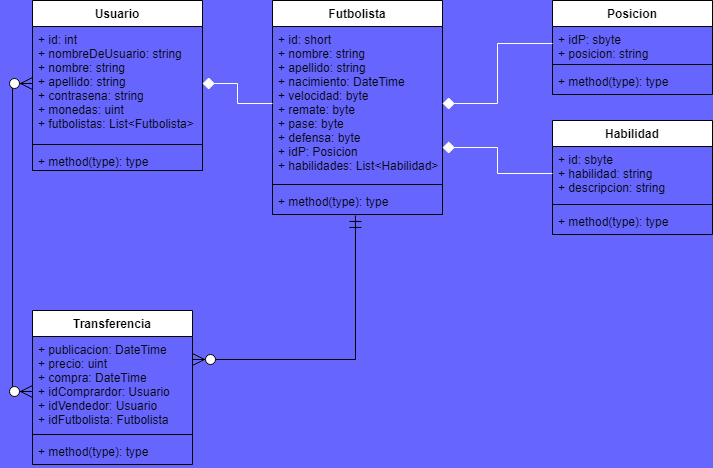

The diagram above was exported from draw.io. Its source (the exported page's mxGraphModel, read from the mxfile embedded in the PNG):
<mxGraphModel dx="1118" dy="828" grid="1" gridSize="10" guides="1" tooltips="1" connect="1" arrows="1" fold="1" page="1" pageScale="1" pageWidth="827" pageHeight="1169" background="#6666FF" math="0" shadow="0">
  <root>
    <mxCell id="0" />
    <mxCell id="1" parent="0" />
    <mxCell id="2" value="Usuario" style="swimlane;fontStyle=1;align=center;verticalAlign=top;childLayout=stackLayout;horizontal=1;startSize=26;horizontalStack=0;resizeParent=1;resizeParentMax=0;resizeLast=0;collapsible=1;marginBottom=0;" parent="1" vertex="1">
      <mxGeometry x="40" y="40" width="170" height="170" as="geometry" />
    </mxCell>
    <mxCell id="3" value="+ id: int&#10;+ nombreDeUsuario: string&#10;+ nombre: string&#10;+ apellido: string&#10;+ contrasena: string&#10;+ monedas: uint&#10;+ futbolistas: List&lt;Futbolista&gt;" style="text;strokeColor=none;align=left;verticalAlign=top;spacingLeft=4;spacingRight=4;overflow=hidden;rotatable=0;points=[[0,0.5],[1,0.5]];portConstraint=eastwest;" parent="2" vertex="1">
      <mxGeometry y="26" width="170" height="114" as="geometry" />
    </mxCell>
    <mxCell id="4" value="" style="line;strokeWidth=1;fillColor=none;align=left;verticalAlign=middle;spacingTop=-1;spacingLeft=3;spacingRight=3;rotatable=0;labelPosition=right;points=[];portConstraint=eastwest;" parent="2" vertex="1">
      <mxGeometry y="140" width="170" height="8" as="geometry" />
    </mxCell>
    <mxCell id="5" value="+ method(type): type" style="text;strokeColor=none;fillColor=none;align=left;verticalAlign=top;spacingLeft=4;spacingRight=4;overflow=hidden;rotatable=0;points=[[0,0.5],[1,0.5]];portConstraint=eastwest;" parent="2" vertex="1">
      <mxGeometry y="148" width="170" height="22" as="geometry" />
    </mxCell>
    <mxCell id="10" value="Futbolista" style="swimlane;fontStyle=1;align=center;verticalAlign=top;childLayout=stackLayout;horizontal=1;startSize=26;horizontalStack=0;resizeParent=1;resizeParentMax=0;resizeLast=0;collapsible=1;marginBottom=0;" parent="1" vertex="1">
      <mxGeometry x="280" y="40" width="170" height="214" as="geometry" />
    </mxCell>
    <mxCell id="11" value="+ id: short&#10;+ nombre: string&#10;+ apellido: string&#10;+ nacimiento: DateTime&#10;+ velocidad: byte&#10;+ remate: byte&#10;+ pase: byte&#10;+ defensa: byte&#10;+ idP: Posicion&#10;+ habilidades: List&lt;Habilidad&gt;" style="text;strokeColor=none;align=left;verticalAlign=top;spacingLeft=4;spacingRight=4;overflow=hidden;rotatable=0;points=[[0,0.5],[1,0.5]];portConstraint=eastwest;" parent="10" vertex="1">
      <mxGeometry y="26" width="170" height="154" as="geometry" />
    </mxCell>
    <mxCell id="12" value="" style="line;strokeWidth=1;fillColor=none;align=left;verticalAlign=middle;spacingTop=-1;spacingLeft=3;spacingRight=3;rotatable=0;labelPosition=right;points=[];portConstraint=eastwest;" parent="10" vertex="1">
      <mxGeometry y="180" width="170" height="8" as="geometry" />
    </mxCell>
    <mxCell id="13" value="+ method(type): type" style="text;strokeColor=none;fillColor=none;align=left;verticalAlign=top;spacingLeft=4;spacingRight=4;overflow=hidden;rotatable=0;points=[[0,0.5],[1,0.5]];portConstraint=eastwest;" parent="10" vertex="1">
      <mxGeometry y="188" width="170" height="26" as="geometry" />
    </mxCell>
    <mxCell id="14" value="Transferencia" style="swimlane;fontStyle=1;align=center;verticalAlign=top;childLayout=stackLayout;horizontal=1;startSize=26;horizontalStack=0;resizeParent=1;resizeParentMax=0;resizeLast=0;collapsible=1;marginBottom=0;" parent="1" vertex="1">
      <mxGeometry x="40" y="350" width="160" height="154" as="geometry" />
    </mxCell>
    <mxCell id="15" value="+ publicacion: DateTime&#10;+ precio: uint&#10;+ compra: DateTime&#10;+ idComprardor: Usuario&#10;+ idVendedor: Usuario&#10;+ idFutbolista: Futbolista" style="text;strokeColor=none;align=left;verticalAlign=top;spacingLeft=4;spacingRight=4;overflow=hidden;rotatable=0;points=[[0,0.5],[1,0.5]];portConstraint=eastwest;" parent="14" vertex="1">
      <mxGeometry y="26" width="160" height="94" as="geometry" />
    </mxCell>
    <mxCell id="16" value="" style="line;strokeWidth=1;fillColor=none;align=left;verticalAlign=middle;spacingTop=-1;spacingLeft=3;spacingRight=3;rotatable=0;labelPosition=right;points=[];portConstraint=eastwest;" parent="14" vertex="1">
      <mxGeometry y="120" width="160" height="8" as="geometry" />
    </mxCell>
    <mxCell id="17" value="+ method(type): type" style="text;strokeColor=none;fillColor=none;align=left;verticalAlign=top;spacingLeft=4;spacingRight=4;overflow=hidden;rotatable=0;points=[[0,0.5],[1,0.5]];portConstraint=eastwest;" parent="14" vertex="1">
      <mxGeometry y="128" width="160" height="26" as="geometry" />
    </mxCell>
    <mxCell id="18" value="Posicion" style="swimlane;fontStyle=1;align=center;verticalAlign=top;childLayout=stackLayout;horizontal=1;startSize=26;horizontalStack=0;resizeParent=1;resizeParentMax=0;resizeLast=0;collapsible=1;marginBottom=0;" parent="1" vertex="1">
      <mxGeometry x="560" y="40" width="160" height="94" as="geometry" />
    </mxCell>
    <mxCell id="19" value="+ idP: sbyte&#10;+ posicion: string" style="text;strokeColor=none;align=left;verticalAlign=top;spacingLeft=4;spacingRight=4;overflow=hidden;rotatable=0;points=[[0,0.5],[1,0.5]];portConstraint=eastwest;" parent="18" vertex="1">
      <mxGeometry y="26" width="160" height="34" as="geometry" />
    </mxCell>
    <mxCell id="20" value="" style="line;strokeWidth=1;fillColor=none;align=left;verticalAlign=middle;spacingTop=-1;spacingLeft=3;spacingRight=3;rotatable=0;labelPosition=right;points=[];portConstraint=eastwest;" parent="18" vertex="1">
      <mxGeometry y="60" width="160" height="8" as="geometry" />
    </mxCell>
    <mxCell id="21" value="+ method(type): type" style="text;strokeColor=none;fillColor=none;align=left;verticalAlign=top;spacingLeft=4;spacingRight=4;overflow=hidden;rotatable=0;points=[[0,0.5],[1,0.5]];portConstraint=eastwest;" parent="18" vertex="1">
      <mxGeometry y="68" width="160" height="26" as="geometry" />
    </mxCell>
    <mxCell id="22" value="Habilidad" style="swimlane;fontStyle=1;align=center;verticalAlign=top;childLayout=stackLayout;horizontal=1;startSize=26;horizontalStack=0;resizeParent=1;resizeParentMax=0;resizeLast=0;collapsible=1;marginBottom=0;" parent="1" vertex="1">
      <mxGeometry x="560" y="160" width="160" height="114" as="geometry" />
    </mxCell>
    <mxCell id="23" value="+ id: sbyte&#10;+ habilidad: string&#10;+ descripcion: string" style="text;strokeColor=none;align=left;verticalAlign=top;spacingLeft=4;spacingRight=4;overflow=hidden;rotatable=0;points=[[0,0.5],[1,0.5]];portConstraint=eastwest;" parent="22" vertex="1">
      <mxGeometry y="26" width="160" height="54" as="geometry" />
    </mxCell>
    <mxCell id="24" value="" style="line;strokeWidth=1;fillColor=none;align=left;verticalAlign=middle;spacingTop=-1;spacingLeft=3;spacingRight=3;rotatable=0;labelPosition=right;points=[];portConstraint=eastwest;" parent="22" vertex="1">
      <mxGeometry y="80" width="160" height="8" as="geometry" />
    </mxCell>
    <mxCell id="25" value="+ method(type): type" style="text;strokeColor=none;fillColor=none;align=left;verticalAlign=top;spacingLeft=4;spacingRight=4;overflow=hidden;rotatable=0;points=[[0,0.5],[1,0.5]];portConstraint=eastwest;" parent="22" vertex="1">
      <mxGeometry y="88" width="160" height="26" as="geometry" />
    </mxCell>
    <mxCell id="31" style="edgeStyle=orthogonalEdgeStyle;rounded=0;orthogonalLoop=1;jettySize=auto;html=1;exitX=0;exitY=0.5;exitDx=0;exitDy=0;startArrow=ERzeroToMany;startFill=1;endArrow=ERzeroToMany;endFill=1;startSize=10;endSize=10;entryX=0;entryY=0.585;entryDx=0;entryDy=0;entryPerimeter=0;" parent="1" source="3" target="15" edge="1">
      <mxGeometry relative="1" as="geometry">
        <mxPoint x="30" y="431" as="targetPoint" />
      </mxGeometry>
    </mxCell>
    <mxCell id="33" style="edgeStyle=orthogonalEdgeStyle;rounded=0;orthogonalLoop=1;jettySize=auto;html=1;startArrow=ERmandOne;startFill=0;endArrow=ERzeroToMany;endFill=1;startSize=10;endSize=10;exitX=0.488;exitY=1.038;exitDx=0;exitDy=0;exitPerimeter=0;" parent="1" source="13" target="15" edge="1">
      <mxGeometry relative="1" as="geometry">
        <mxPoint x="203" y="399" as="targetPoint" />
        <mxPoint x="365" y="340" as="sourcePoint" />
        <Array as="points">
          <mxPoint x="363" y="399" />
        </Array>
      </mxGeometry>
    </mxCell>
    <mxCell id="37" style="edgeStyle=orthogonalEdgeStyle;rounded=0;orthogonalLoop=1;jettySize=auto;html=1;exitX=0;exitY=0.5;exitDx=0;exitDy=0;startArrow=none;startFill=0;endArrow=diamond;endFill=1;startSize=10;endSize=10;strokeColor=#FFFFFF;" parent="1" source="19" target="11" edge="1">
      <mxGeometry relative="1" as="geometry" />
    </mxCell>
    <mxCell id="39" style="edgeStyle=orthogonalEdgeStyle;rounded=0;orthogonalLoop=1;jettySize=auto;html=1;endSize=10;startSize=10;endArrow=diamond;endFill=1;startArrow=none;startFill=0;entryX=1;entryY=0.786;entryDx=0;entryDy=0;entryPerimeter=0;shadow=0;strokeColor=#FFFFFF;" parent="1" source="23" target="11" edge="1">
      <mxGeometry relative="1" as="geometry">
        <mxPoint x="570" y="210" as="sourcePoint" />
        <mxPoint x="450" y="200" as="targetPoint" />
      </mxGeometry>
    </mxCell>
    <mxCell id="40" style="edgeStyle=orthogonalEdgeStyle;rounded=0;orthogonalLoop=1;jettySize=auto;html=1;startArrow=diamond;startFill=1;startSize=10;endSize=10;endArrow=none;endFill=0;fontColor=#FFFFFF;strokeColor=#FFFFFF;" parent="1" source="3" target="11" edge="1">
      <mxGeometry relative="1" as="geometry">
        <mxPoint x="210" y="112" as="sourcePoint" />
        <mxPoint x="280" y="112" as="targetPoint" />
      </mxGeometry>
    </mxCell>
  </root>
</mxGraphModel>